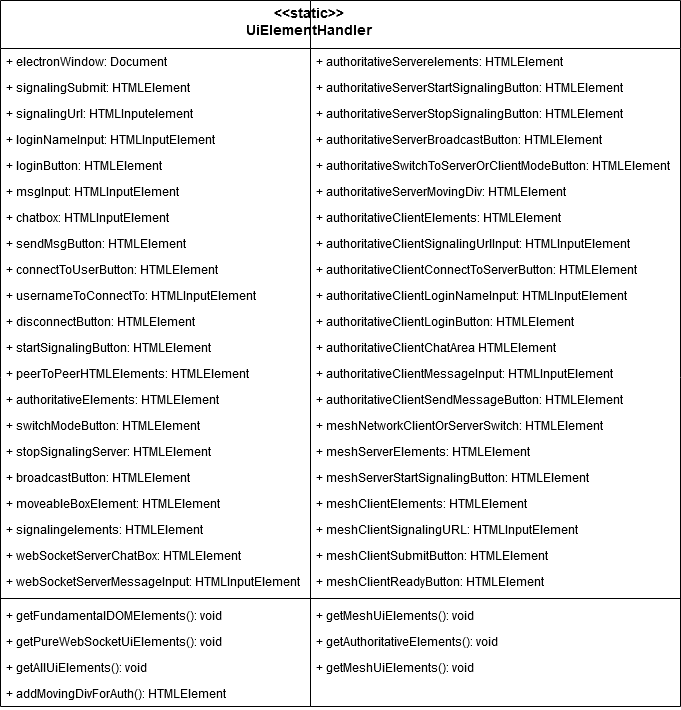

The diagram above was exported from draw.io. Its source (the exported page's mxGraphModel, read from the mxfile embedded in the PNG):
<mxGraphModel dx="927" dy="722" grid="1" gridSize="10" guides="1" tooltips="1" connect="1" arrows="1" fold="1" page="1" pageScale="1" pageWidth="827" pageHeight="1169" math="0" shadow="0">
  <root>
    <mxCell id="0" />
    <mxCell id="1" parent="0" />
    <mxCell id="IF8W2FWNuWX6tYC9yN5f-1" value="" style="swimlane;fontStyle=1;align=center;verticalAlign=top;childLayout=stackLayout;horizontal=1;startSize=48;horizontalStack=0;resizeParent=1;resizeParentMax=0;resizeLast=0;collapsible=1;marginBottom=0;fontSize=14;" vertex="1" parent="1">
      <mxGeometry x="60" y="54" width="310" height="706" as="geometry" />
    </mxCell>
    <mxCell id="IF8W2FWNuWX6tYC9yN5f-2" value="+ electronWindow: Document" style="text;strokeColor=none;fillColor=none;align=left;verticalAlign=top;spacingLeft=4;spacingRight=4;overflow=hidden;rotatable=0;points=[[0,0.5],[1,0.5]];portConstraint=eastwest;" vertex="1" parent="IF8W2FWNuWX6tYC9yN5f-1">
      <mxGeometry y="48" width="310" height="26" as="geometry" />
    </mxCell>
    <mxCell id="IF8W2FWNuWX6tYC9yN5f-4" value="+ signalingSubmit: HTMLElement" style="text;strokeColor=none;fillColor=none;align=left;verticalAlign=top;spacingLeft=4;spacingRight=4;overflow=hidden;rotatable=0;points=[[0,0.5],[1,0.5]];portConstraint=eastwest;" vertex="1" parent="IF8W2FWNuWX6tYC9yN5f-1">
      <mxGeometry y="74" width="310" height="26" as="geometry" />
    </mxCell>
    <mxCell id="IF8W2FWNuWX6tYC9yN5f-5" value="+ signalingUrl: HTMLInputelement" style="text;strokeColor=none;fillColor=none;align=left;verticalAlign=top;spacingLeft=4;spacingRight=4;overflow=hidden;rotatable=0;points=[[0,0.5],[1,0.5]];portConstraint=eastwest;" vertex="1" parent="IF8W2FWNuWX6tYC9yN5f-1">
      <mxGeometry y="100" width="310" height="26" as="geometry" />
    </mxCell>
    <mxCell id="IF8W2FWNuWX6tYC9yN5f-6" value="+ loginNameInput: HTMLInputElement" style="text;strokeColor=none;fillColor=none;align=left;verticalAlign=top;spacingLeft=4;spacingRight=4;overflow=hidden;rotatable=0;points=[[0,0.5],[1,0.5]];portConstraint=eastwest;" vertex="1" parent="IF8W2FWNuWX6tYC9yN5f-1">
      <mxGeometry y="126" width="310" height="26" as="geometry" />
    </mxCell>
    <mxCell id="IF8W2FWNuWX6tYC9yN5f-7" value="+ loginButton: HTMLElement" style="text;strokeColor=none;fillColor=none;align=left;verticalAlign=top;spacingLeft=4;spacingRight=4;overflow=hidden;rotatable=0;points=[[0,0.5],[1,0.5]];portConstraint=eastwest;" vertex="1" parent="IF8W2FWNuWX6tYC9yN5f-1">
      <mxGeometry y="152" width="310" height="26" as="geometry" />
    </mxCell>
    <mxCell id="IF8W2FWNuWX6tYC9yN5f-8" value="+ msgInput: HTMLInputElement" style="text;strokeColor=none;fillColor=none;align=left;verticalAlign=top;spacingLeft=4;spacingRight=4;overflow=hidden;rotatable=0;points=[[0,0.5],[1,0.5]];portConstraint=eastwest;" vertex="1" parent="IF8W2FWNuWX6tYC9yN5f-1">
      <mxGeometry y="178" width="310" height="26" as="geometry" />
    </mxCell>
    <mxCell id="IF8W2FWNuWX6tYC9yN5f-9" value="+ chatbox: HTMLInputElement" style="text;strokeColor=none;fillColor=none;align=left;verticalAlign=top;spacingLeft=4;spacingRight=4;overflow=hidden;rotatable=0;points=[[0,0.5],[1,0.5]];portConstraint=eastwest;" vertex="1" parent="IF8W2FWNuWX6tYC9yN5f-1">
      <mxGeometry y="204" width="310" height="26" as="geometry" />
    </mxCell>
    <mxCell id="IF8W2FWNuWX6tYC9yN5f-10" value="+ sendMsgButton: HTMLElement" style="text;strokeColor=none;fillColor=none;align=left;verticalAlign=top;spacingLeft=4;spacingRight=4;overflow=hidden;rotatable=0;points=[[0,0.5],[1,0.5]];portConstraint=eastwest;" vertex="1" parent="IF8W2FWNuWX6tYC9yN5f-1">
      <mxGeometry y="230" width="310" height="26" as="geometry" />
    </mxCell>
    <mxCell id="IF8W2FWNuWX6tYC9yN5f-11" value="+ connectToUserButton: HTMLElement" style="text;strokeColor=none;fillColor=none;align=left;verticalAlign=top;spacingLeft=4;spacingRight=4;overflow=hidden;rotatable=0;points=[[0,0.5],[1,0.5]];portConstraint=eastwest;" vertex="1" parent="IF8W2FWNuWX6tYC9yN5f-1">
      <mxGeometry y="256" width="310" height="26" as="geometry" />
    </mxCell>
    <mxCell id="IF8W2FWNuWX6tYC9yN5f-12" value="+ usernameToConnectTo: HTMLInputElement" style="text;strokeColor=none;fillColor=none;align=left;verticalAlign=top;spacingLeft=4;spacingRight=4;overflow=hidden;rotatable=0;points=[[0,0.5],[1,0.5]];portConstraint=eastwest;" vertex="1" parent="IF8W2FWNuWX6tYC9yN5f-1">
      <mxGeometry y="282" width="310" height="26" as="geometry" />
    </mxCell>
    <mxCell id="IF8W2FWNuWX6tYC9yN5f-13" value="+ disconnectButton: HTMLElement" style="text;strokeColor=none;fillColor=none;align=left;verticalAlign=top;spacingLeft=4;spacingRight=4;overflow=hidden;rotatable=0;points=[[0,0.5],[1,0.5]];portConstraint=eastwest;" vertex="1" parent="IF8W2FWNuWX6tYC9yN5f-1">
      <mxGeometry y="308" width="310" height="26" as="geometry" />
    </mxCell>
    <mxCell id="IF8W2FWNuWX6tYC9yN5f-14" value="+ startSignalingButton: HTMLElement" style="text;strokeColor=none;fillColor=none;align=left;verticalAlign=top;spacingLeft=4;spacingRight=4;overflow=hidden;rotatable=0;points=[[0,0.5],[1,0.5]];portConstraint=eastwest;" vertex="1" parent="IF8W2FWNuWX6tYC9yN5f-1">
      <mxGeometry y="334" width="310" height="26" as="geometry" />
    </mxCell>
    <mxCell id="IF8W2FWNuWX6tYC9yN5f-15" value="+ peerToPeerHTMLElements: HTMLElement" style="text;strokeColor=none;fillColor=none;align=left;verticalAlign=top;spacingLeft=4;spacingRight=4;overflow=hidden;rotatable=0;points=[[0,0.5],[1,0.5]];portConstraint=eastwest;" vertex="1" parent="IF8W2FWNuWX6tYC9yN5f-1">
      <mxGeometry y="360" width="310" height="26" as="geometry" />
    </mxCell>
    <mxCell id="IF8W2FWNuWX6tYC9yN5f-16" value="+ authoritativeElements: HTMLElement" style="text;strokeColor=none;fillColor=none;align=left;verticalAlign=top;spacingLeft=4;spacingRight=4;overflow=hidden;rotatable=0;points=[[0,0.5],[1,0.5]];portConstraint=eastwest;" vertex="1" parent="IF8W2FWNuWX6tYC9yN5f-1">
      <mxGeometry y="386" width="310" height="26" as="geometry" />
    </mxCell>
    <mxCell id="IF8W2FWNuWX6tYC9yN5f-17" value="+ switchModeButton: HTMLElement" style="text;strokeColor=none;fillColor=none;align=left;verticalAlign=top;spacingLeft=4;spacingRight=4;overflow=hidden;rotatable=0;points=[[0,0.5],[1,0.5]];portConstraint=eastwest;" vertex="1" parent="IF8W2FWNuWX6tYC9yN5f-1">
      <mxGeometry y="412" width="310" height="26" as="geometry" />
    </mxCell>
    <mxCell id="IF8W2FWNuWX6tYC9yN5f-18" value="+ stopSignalingServer: HTMLElement" style="text;strokeColor=none;fillColor=none;align=left;verticalAlign=top;spacingLeft=4;spacingRight=4;overflow=hidden;rotatable=0;points=[[0,0.5],[1,0.5]];portConstraint=eastwest;" vertex="1" parent="IF8W2FWNuWX6tYC9yN5f-1">
      <mxGeometry y="438" width="310" height="26" as="geometry" />
    </mxCell>
    <mxCell id="IF8W2FWNuWX6tYC9yN5f-19" value="+ broadcastButton: HTMLElement" style="text;strokeColor=none;fillColor=none;align=left;verticalAlign=top;spacingLeft=4;spacingRight=4;overflow=hidden;rotatable=0;points=[[0,0.5],[1,0.5]];portConstraint=eastwest;" vertex="1" parent="IF8W2FWNuWX6tYC9yN5f-1">
      <mxGeometry y="464" width="310" height="26" as="geometry" />
    </mxCell>
    <mxCell id="IF8W2FWNuWX6tYC9yN5f-20" value="+ moveableBoxElement: HTMLElement" style="text;strokeColor=none;fillColor=none;align=left;verticalAlign=top;spacingLeft=4;spacingRight=4;overflow=hidden;rotatable=0;points=[[0,0.5],[1,0.5]];portConstraint=eastwest;" vertex="1" parent="IF8W2FWNuWX6tYC9yN5f-1">
      <mxGeometry y="490" width="310" height="26" as="geometry" />
    </mxCell>
    <mxCell id="IF8W2FWNuWX6tYC9yN5f-21" value="+ signalingelements: HTMLElement" style="text;strokeColor=none;fillColor=none;align=left;verticalAlign=top;spacingLeft=4;spacingRight=4;overflow=hidden;rotatable=0;points=[[0,0.5],[1,0.5]];portConstraint=eastwest;" vertex="1" parent="IF8W2FWNuWX6tYC9yN5f-1">
      <mxGeometry y="516" width="310" height="26" as="geometry" />
    </mxCell>
    <mxCell id="IF8W2FWNuWX6tYC9yN5f-22" value="+ webSocketServerChatBox: HTMLElement" style="text;strokeColor=none;fillColor=none;align=left;verticalAlign=top;spacingLeft=4;spacingRight=4;overflow=hidden;rotatable=0;points=[[0,0.5],[1,0.5]];portConstraint=eastwest;" vertex="1" parent="IF8W2FWNuWX6tYC9yN5f-1">
      <mxGeometry y="542" width="310" height="26" as="geometry" />
    </mxCell>
    <mxCell id="IF8W2FWNuWX6tYC9yN5f-23" value="+ webSocketServerMessageInput: HTMLInputElement" style="text;strokeColor=none;fillColor=none;align=left;verticalAlign=top;spacingLeft=4;spacingRight=4;overflow=hidden;rotatable=0;points=[[0,0.5],[1,0.5]];portConstraint=eastwest;" vertex="1" parent="IF8W2FWNuWX6tYC9yN5f-1">
      <mxGeometry y="568" width="310" height="26" as="geometry" />
    </mxCell>
    <mxCell id="IF8W2FWNuWX6tYC9yN5f-3" value="" style="line;strokeWidth=1;fillColor=none;align=left;verticalAlign=middle;spacingTop=-1;spacingLeft=3;spacingRight=3;rotatable=0;labelPosition=right;points=[];portConstraint=eastwest;" vertex="1" parent="IF8W2FWNuWX6tYC9yN5f-1">
      <mxGeometry y="594" width="310" height="8" as="geometry" />
    </mxCell>
    <mxCell id="IF8W2FWNuWX6tYC9yN5f-51" value="+ getFundamentalDOMElements(): void" style="text;strokeColor=none;fillColor=none;align=left;verticalAlign=top;spacingLeft=4;spacingRight=4;overflow=hidden;rotatable=0;points=[[0,0.5],[1,0.5]];portConstraint=eastwest;" vertex="1" parent="IF8W2FWNuWX6tYC9yN5f-1">
      <mxGeometry y="602" width="310" height="26" as="geometry" />
    </mxCell>
    <mxCell id="IF8W2FWNuWX6tYC9yN5f-55" value="+ getPureWebSocketUiElements(): void" style="text;strokeColor=none;fillColor=none;align=left;verticalAlign=top;spacingLeft=4;spacingRight=4;overflow=hidden;rotatable=0;points=[[0,0.5],[1,0.5]];portConstraint=eastwest;" vertex="1" parent="IF8W2FWNuWX6tYC9yN5f-1">
      <mxGeometry y="628" width="310" height="26" as="geometry" />
    </mxCell>
    <mxCell id="IF8W2FWNuWX6tYC9yN5f-57" value="+ getAllUiElements(): void" style="text;strokeColor=none;fillColor=none;align=left;verticalAlign=top;spacingLeft=4;spacingRight=4;overflow=hidden;rotatable=0;points=[[0,0.5],[1,0.5]];portConstraint=eastwest;" vertex="1" parent="IF8W2FWNuWX6tYC9yN5f-1">
      <mxGeometry y="654" width="310" height="26" as="geometry" />
    </mxCell>
    <mxCell id="IF8W2FWNuWX6tYC9yN5f-59" value="+ addMovingDivForAuth(): HTMLElement" style="text;strokeColor=none;fillColor=none;align=left;verticalAlign=top;spacingLeft=4;spacingRight=4;overflow=hidden;rotatable=0;points=[[0,0.5],[1,0.5]];portConstraint=eastwest;" vertex="1" parent="IF8W2FWNuWX6tYC9yN5f-1">
      <mxGeometry y="680" width="310" height="26" as="geometry" />
    </mxCell>
    <mxCell id="IF8W2FWNuWX6tYC9yN5f-32" value="" style="swimlane;fontStyle=1;align=center;verticalAlign=top;childLayout=stackLayout;horizontal=1;startSize=48;horizontalStack=0;resizeParent=1;resizeParentMax=0;resizeLast=0;collapsible=1;marginBottom=0;fontSize=14;" vertex="1" parent="1">
      <mxGeometry x="370" y="54" width="370" height="706" as="geometry" />
    </mxCell>
    <mxCell id="IF8W2FWNuWX6tYC9yN5f-25" value="+ authoritativeServerelements: HTMLElement" style="text;strokeColor=none;fillColor=none;align=left;verticalAlign=top;spacingLeft=4;spacingRight=4;overflow=hidden;rotatable=0;points=[[0,0.5],[1,0.5]];portConstraint=eastwest;" vertex="1" parent="IF8W2FWNuWX6tYC9yN5f-32">
      <mxGeometry y="48" width="370" height="26" as="geometry" />
    </mxCell>
    <mxCell id="IF8W2FWNuWX6tYC9yN5f-26" value="+ authoritativeServerStartSignalingButton: HTMLElement" style="text;strokeColor=none;fillColor=none;align=left;verticalAlign=top;spacingLeft=4;spacingRight=4;overflow=hidden;rotatable=0;points=[[0,0.5],[1,0.5]];portConstraint=eastwest;" vertex="1" parent="IF8W2FWNuWX6tYC9yN5f-32">
      <mxGeometry y="74" width="370" height="26" as="geometry" />
    </mxCell>
    <mxCell id="IF8W2FWNuWX6tYC9yN5f-27" value="+ authoritativeServerStopSignalingButton: HTMLElement" style="text;strokeColor=none;fillColor=none;align=left;verticalAlign=top;spacingLeft=4;spacingRight=4;overflow=hidden;rotatable=0;points=[[0,0.5],[1,0.5]];portConstraint=eastwest;" vertex="1" parent="IF8W2FWNuWX6tYC9yN5f-32">
      <mxGeometry y="100" width="370" height="26" as="geometry" />
    </mxCell>
    <mxCell id="IF8W2FWNuWX6tYC9yN5f-28" value="+ authoritativeServerBroadcastButton: HTMLElement" style="text;strokeColor=none;fillColor=none;align=left;verticalAlign=top;spacingLeft=4;spacingRight=4;overflow=hidden;rotatable=0;points=[[0,0.5],[1,0.5]];portConstraint=eastwest;" vertex="1" parent="IF8W2FWNuWX6tYC9yN5f-32">
      <mxGeometry y="126" width="370" height="26" as="geometry" />
    </mxCell>
    <mxCell id="IF8W2FWNuWX6tYC9yN5f-24" value="+ authoritativeSwitchToServerOrClientModeButton: HTMLElement" style="text;strokeColor=none;fillColor=none;align=left;verticalAlign=top;spacingLeft=4;spacingRight=4;overflow=hidden;rotatable=0;points=[[0,0.5],[1,0.5]];portConstraint=eastwest;" vertex="1" parent="IF8W2FWNuWX6tYC9yN5f-32">
      <mxGeometry y="152" width="370" height="26" as="geometry" />
    </mxCell>
    <mxCell id="IF8W2FWNuWX6tYC9yN5f-29" value="+ authoritativeServerMovingDiv: HTMLElement" style="text;strokeColor=none;fillColor=none;align=left;verticalAlign=top;spacingLeft=4;spacingRight=4;overflow=hidden;rotatable=0;points=[[0,0.5],[1,0.5]];portConstraint=eastwest;" vertex="1" parent="IF8W2FWNuWX6tYC9yN5f-32">
      <mxGeometry y="178" width="370" height="26" as="geometry" />
    </mxCell>
    <mxCell id="IF8W2FWNuWX6tYC9yN5f-30" value="+ authoritativeClientElements: HTMLElement" style="text;strokeColor=none;fillColor=none;align=left;verticalAlign=top;spacingLeft=4;spacingRight=4;overflow=hidden;rotatable=0;points=[[0,0.5],[1,0.5]];portConstraint=eastwest;" vertex="1" parent="IF8W2FWNuWX6tYC9yN5f-32">
      <mxGeometry y="204" width="370" height="26" as="geometry" />
    </mxCell>
    <mxCell id="IF8W2FWNuWX6tYC9yN5f-31" value="+ authoritativeClientSignalingUrlInput: HTMLInputElement" style="text;strokeColor=none;fillColor=none;align=left;verticalAlign=top;spacingLeft=4;spacingRight=4;overflow=hidden;rotatable=0;points=[[0,0.5],[1,0.5]];portConstraint=eastwest;" vertex="1" parent="IF8W2FWNuWX6tYC9yN5f-32">
      <mxGeometry y="230" width="370" height="26" as="geometry" />
    </mxCell>
    <mxCell id="IF8W2FWNuWX6tYC9yN5f-36" value="+ authoritativeClientConnectToServerButton: HTMLElement" style="text;strokeColor=none;fillColor=none;align=left;verticalAlign=top;spacingLeft=4;spacingRight=4;overflow=hidden;rotatable=0;points=[[0,0.5],[1,0.5]];portConstraint=eastwest;" vertex="1" parent="IF8W2FWNuWX6tYC9yN5f-32">
      <mxGeometry y="256" width="370" height="26" as="geometry" />
    </mxCell>
    <mxCell id="IF8W2FWNuWX6tYC9yN5f-37" value="+ authoritativeClientLoginNameInput: HTMLInputElement" style="text;strokeColor=none;fillColor=none;align=left;verticalAlign=top;spacingLeft=4;spacingRight=4;overflow=hidden;rotatable=0;points=[[0,0.5],[1,0.5]];portConstraint=eastwest;" vertex="1" parent="IF8W2FWNuWX6tYC9yN5f-32">
      <mxGeometry y="282" width="370" height="26" as="geometry" />
    </mxCell>
    <mxCell id="IF8W2FWNuWX6tYC9yN5f-38" value="+ authoritativeClientLoginButton: HTMLElement" style="text;strokeColor=none;fillColor=none;align=left;verticalAlign=top;spacingLeft=4;spacingRight=4;overflow=hidden;rotatable=0;points=[[0,0.5],[1,0.5]];portConstraint=eastwest;" vertex="1" parent="IF8W2FWNuWX6tYC9yN5f-32">
      <mxGeometry y="308" width="370" height="26" as="geometry" />
    </mxCell>
    <mxCell id="IF8W2FWNuWX6tYC9yN5f-39" value="+ authoritativeClientChatArea HTMLElement" style="text;strokeColor=none;fillColor=none;align=left;verticalAlign=top;spacingLeft=4;spacingRight=4;overflow=hidden;rotatable=0;points=[[0,0.5],[1,0.5]];portConstraint=eastwest;" vertex="1" parent="IF8W2FWNuWX6tYC9yN5f-32">
      <mxGeometry y="334" width="370" height="26" as="geometry" />
    </mxCell>
    <mxCell id="IF8W2FWNuWX6tYC9yN5f-40" value="+ authoritativeClientMessageInput: HTMLInputElement" style="text;strokeColor=none;fillColor=none;align=left;verticalAlign=top;spacingLeft=4;spacingRight=4;overflow=hidden;rotatable=0;points=[[0,0.5],[1,0.5]];portConstraint=eastwest;" vertex="1" parent="IF8W2FWNuWX6tYC9yN5f-32">
      <mxGeometry y="360" width="370" height="26" as="geometry" />
    </mxCell>
    <mxCell id="IF8W2FWNuWX6tYC9yN5f-41" value="+ authoritativeClientSendMessageButton: HTMLElement" style="text;strokeColor=none;fillColor=none;align=left;verticalAlign=top;spacingLeft=4;spacingRight=4;overflow=hidden;rotatable=0;points=[[0,0.5],[1,0.5]];portConstraint=eastwest;" vertex="1" parent="IF8W2FWNuWX6tYC9yN5f-32">
      <mxGeometry y="386" width="370" height="26" as="geometry" />
    </mxCell>
    <mxCell id="IF8W2FWNuWX6tYC9yN5f-42" value="+ meshNetworkClientOrServerSwitch: HTMLElement" style="text;strokeColor=none;fillColor=none;align=left;verticalAlign=top;spacingLeft=4;spacingRight=4;overflow=hidden;rotatable=0;points=[[0,0.5],[1,0.5]];portConstraint=eastwest;" vertex="1" parent="IF8W2FWNuWX6tYC9yN5f-32">
      <mxGeometry y="412" width="370" height="26" as="geometry" />
    </mxCell>
    <mxCell id="IF8W2FWNuWX6tYC9yN5f-43" value="+ meshServerElements: HTMLElement" style="text;strokeColor=none;fillColor=none;align=left;verticalAlign=top;spacingLeft=4;spacingRight=4;overflow=hidden;rotatable=0;points=[[0,0.5],[1,0.5]];portConstraint=eastwest;" vertex="1" parent="IF8W2FWNuWX6tYC9yN5f-32">
      <mxGeometry y="438" width="370" height="26" as="geometry" />
    </mxCell>
    <mxCell id="IF8W2FWNuWX6tYC9yN5f-44" value="+ meshServerStartSignalingButton: HTMLElement" style="text;strokeColor=none;fillColor=none;align=left;verticalAlign=top;spacingLeft=4;spacingRight=4;overflow=hidden;rotatable=0;points=[[0,0.5],[1,0.5]];portConstraint=eastwest;" vertex="1" parent="IF8W2FWNuWX6tYC9yN5f-32">
      <mxGeometry y="464" width="370" height="26" as="geometry" />
    </mxCell>
    <mxCell id="IF8W2FWNuWX6tYC9yN5f-45" value="+ meshClientElements: HTMLElement" style="text;strokeColor=none;fillColor=none;align=left;verticalAlign=top;spacingLeft=4;spacingRight=4;overflow=hidden;rotatable=0;points=[[0,0.5],[1,0.5]];portConstraint=eastwest;" vertex="1" parent="IF8W2FWNuWX6tYC9yN5f-32">
      <mxGeometry y="490" width="370" height="26" as="geometry" />
    </mxCell>
    <mxCell id="IF8W2FWNuWX6tYC9yN5f-46" value="+ meshClientSignalingURL: HTMLInputElement" style="text;strokeColor=none;fillColor=none;align=left;verticalAlign=top;spacingLeft=4;spacingRight=4;overflow=hidden;rotatable=0;points=[[0,0.5],[1,0.5]];portConstraint=eastwest;" vertex="1" parent="IF8W2FWNuWX6tYC9yN5f-32">
      <mxGeometry y="516" width="370" height="26" as="geometry" />
    </mxCell>
    <mxCell id="IF8W2FWNuWX6tYC9yN5f-47" value="+ meshClientSubmitButton: HTMLElement" style="text;strokeColor=none;fillColor=none;align=left;verticalAlign=top;spacingLeft=4;spacingRight=4;overflow=hidden;rotatable=0;points=[[0,0.5],[1,0.5]];portConstraint=eastwest;" vertex="1" parent="IF8W2FWNuWX6tYC9yN5f-32">
      <mxGeometry y="542" width="370" height="26" as="geometry" />
    </mxCell>
    <mxCell id="IF8W2FWNuWX6tYC9yN5f-48" value="+ meshClientReadyButton: HTMLElement" style="text;strokeColor=none;fillColor=none;align=left;verticalAlign=top;spacingLeft=4;spacingRight=4;overflow=hidden;rotatable=0;points=[[0,0.5],[1,0.5]];portConstraint=eastwest;" vertex="1" parent="IF8W2FWNuWX6tYC9yN5f-32">
      <mxGeometry y="568" width="370" height="26" as="geometry" />
    </mxCell>
    <mxCell id="IF8W2FWNuWX6tYC9yN5f-34" value="" style="line;strokeWidth=1;fillColor=none;align=left;verticalAlign=middle;spacingTop=-1;spacingLeft=3;spacingRight=3;rotatable=0;labelPosition=right;points=[];portConstraint=eastwest;" vertex="1" parent="IF8W2FWNuWX6tYC9yN5f-32">
      <mxGeometry y="594" width="370" height="8" as="geometry" />
    </mxCell>
    <mxCell id="IF8W2FWNuWX6tYC9yN5f-52" value="+ getMeshUiElements(): void" style="text;strokeColor=none;fillColor=none;align=left;verticalAlign=top;spacingLeft=4;spacingRight=4;overflow=hidden;rotatable=0;points=[[0,0.5],[1,0.5]];portConstraint=eastwest;" vertex="1" parent="IF8W2FWNuWX6tYC9yN5f-32">
      <mxGeometry y="602" width="370" height="26" as="geometry" />
    </mxCell>
    <mxCell id="IF8W2FWNuWX6tYC9yN5f-53" value="+ getAuthoritativeElements(): void" style="text;strokeColor=none;fillColor=none;align=left;verticalAlign=top;spacingLeft=4;spacingRight=4;overflow=hidden;rotatable=0;points=[[0,0.5],[1,0.5]];portConstraint=eastwest;" vertex="1" parent="IF8W2FWNuWX6tYC9yN5f-32">
      <mxGeometry y="628" width="370" height="26" as="geometry" />
    </mxCell>
    <mxCell id="IF8W2FWNuWX6tYC9yN5f-54" value="+ getMeshUiElements(): void" style="text;strokeColor=none;fillColor=none;align=left;verticalAlign=top;spacingLeft=4;spacingRight=4;overflow=hidden;rotatable=0;points=[[0,0.5],[1,0.5]];portConstraint=eastwest;" vertex="1" parent="IF8W2FWNuWX6tYC9yN5f-32">
      <mxGeometry y="654" width="370" height="26" as="geometry" />
    </mxCell>
    <mxCell id="IF8W2FWNuWX6tYC9yN5f-60" value=" " style="text;strokeColor=none;fillColor=none;align=left;verticalAlign=top;spacingLeft=4;spacingRight=4;overflow=hidden;rotatable=0;points=[[0,0.5],[1,0.5]];portConstraint=eastwest;" vertex="1" parent="IF8W2FWNuWX6tYC9yN5f-32">
      <mxGeometry y="680" width="370" height="26" as="geometry" />
    </mxCell>
    <mxCell id="IF8W2FWNuWX6tYC9yN5f-49" value="&lt;div align=&quot;center&quot;&gt;&amp;lt;&amp;lt;static&amp;gt;&amp;gt;&lt;br&gt;&lt;/div&gt;&lt;div&gt;UiElementHandler&lt;/div&gt;" style="text;html=1;resizable=0;points=[];autosize=1;align=center;verticalAlign=top;spacingTop=-4;fontSize=14;fontStyle=1" vertex="1" parent="1">
      <mxGeometry x="304" y="58" width="130" height="40" as="geometry" />
    </mxCell>
  </root>
</mxGraphModel>